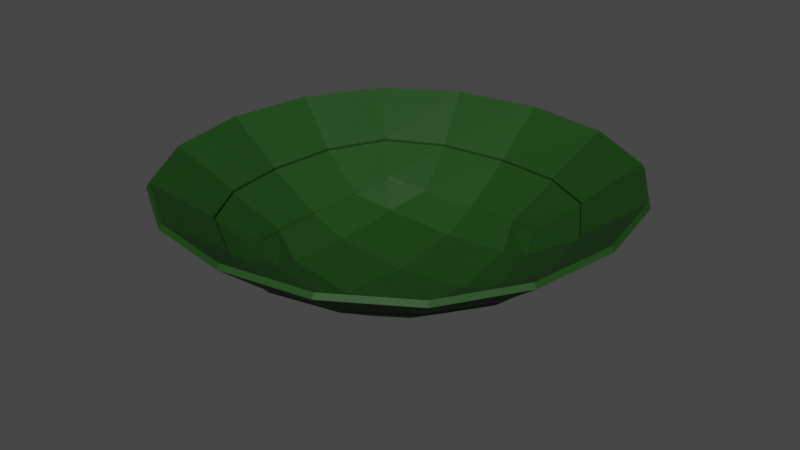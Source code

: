 # Source: Gold_Pan.blend  (saved by Blender 3.0.42; exported with 4.5.12 LTS)
import bpy
from mathutils import Matrix  # noqa: F401  (used for matrix-valued properties, if any)

bpy.ops.wm.read_factory_settings(use_empty=True)
scene = bpy.context.scene
scene.name = 'Scene'

# ---- collections
col_collection = bpy.data.collections.new('Collection'); scene.collection.children.link(col_collection)

# ---- materials (node trees are filled in below, after node groups)
mat_green_plastic = bpy.data.materials.new('Green plastic')
mat_green_plastic.alpha_threshold = 0.0
mat_green_plastic.use_transparent_shadow = False
mat_green_plastic.line_color = (0.0, 0.0, 0.0, 1.0)

# ---- material node trees
mat_green_plastic.use_nodes = True; mat_green_plastic.node_tree.nodes.clear()
_N = mat_green_plastic.node_tree.nodes; _L = mat_green_plastic.node_tree.links
n0 = _N.new('ShaderNodeOutputMaterial'); n0.name = 'Material Output'; n0.location = (300, 300)
n1 = _N.new('ShaderNodeBsdfPrincipled'); n1.name = 'Principled BSDF'; n1.location = (10, 300)
n1.distribution = 'GGX'
n1.subsurface_method = 'RANDOM_WALK_SKIN'
n1.inputs[0].default_value = (0.006394, 0.05222, 0.001887, 1.0)
n1.inputs[2].default_value = 0.6682
n1.inputs[3].default_value = 1.45
n1.inputs[27].default_value = (0.0, 0.0, 0.0, 1.0)
n1.inputs[28].default_value = 1.0
_L.new(n1.outputs[0], n0.inputs[0])
n0.is_active_output = True

# ---- world
world_world = bpy.data.worlds.new('World'); scene.world = world_world
world_world.use_nodes = True; world_world.node_tree.nodes.clear()
_N = world_world.node_tree.nodes; _L = world_world.node_tree.links
n0 = _N.new('ShaderNodeOutputWorld'); n0.name = 'World Output'; n0.location = (300, 300)
n1 = _N.new('ShaderNodeBackground'); n1.name = 'Background'; n1.location = (10, 300)
n1.inputs[0].default_value = (0.05088, 0.05088, 0.05088, 1.0)
_L.new(n1.outputs[0], n0.inputs[0])
n0.is_active_output = True
world_world.color = (0.05088, 0.05088, 0.05088)
world_world.use_sun_shadow = False
world_world.sun_shadow_jitter_overblur = 0.0

# ---- meshes
me_cube = bpy.data.meshes.new('Cube')
me_cube.from_pydata([(0.5376, 0.536, 0.3379), (-0.5403, -0.542, 0.3379), (0.5376, -0.542, 0.3379), (-0.5403, 0.536, 0.3379), (0.2932, -0.6943, 0.3379), (-0.001335, -0.7453, 0.3379), (-0.2959, -0.6943, 0.3379), (-0.6926, -0.2976, 0.3379), (-0.7436, -0.003005, 0.3379), (-0.6926, 0.2916, 0.3379), (-0.2403, 0.236, 0.04685), (-0.001335, 0.2488, 0.02425), (0.2377, 0.236, 0.04685), (-0.2532, -0.003005, 0.02425), (-0.001335, -0.003005, -0.0004258), (0.2505, -0.003005, 0.02425), (-0.2403, -0.242, 0.04685), (-0.001335, -0.2548, 0.02425), (0.2377, -0.242, 0.04685), (0.6899, 0.2916, 0.3379), (0.7409, -0.003005, 0.3379), (0.6899, -0.2976, 0.3379), (-0.2959, 0.6883, 0.3379), (-0.001335, 0.7393, 0.3379), (0.2932, 0.6883, 0.3379), (0.3117, 0.31, 0.118), (0.3182, 0.3165, 0.1247), (0.3117, -0.316, 0.118), (0.3182, -0.3225, 0.1247), (-0.3209, 0.3165, 0.1247), (-0.3144, 0.31, 0.118), (-0.3144, -0.316, 0.118), (-0.3209, -0.3225, 0.1247), (-0.3593, 0.1856, 0.09072), (-0.3682, 0.1856, 0.09612), (-0.3825, -0.003005, 0.07661), (-0.3915, -0.003005, 0.08201), (-0.3593, -0.1916, 0.09072), (-0.3682, -0.1916, 0.09612), (0.1873, 0.3549, 0.09072), (0.1873, 0.3638, 0.09612), (-0.001335, 0.3782, 0.07661), (-0.001335, 0.3871, 0.08201), (-0.19, 0.3549, 0.09072), (-0.19, 0.3638, 0.09612), (-0.19, -0.3609, 0.09072), (-0.19, -0.3698, 0.09612), (-0.001335, -0.3842, 0.07661), (-0.001335, -0.3931, 0.08201), (0.1873, -0.3609, 0.09072), (0.1873, -0.3698, 0.09612), (0.3566, -0.1916, 0.09072), (0.3655, -0.1916, 0.09612), (0.3799, -0.003005, 0.07661), (0.3888, -0.003005, 0.08201), (0.3566, 0.1856, 0.09072), (0.3655, 0.1856, 0.09612), (0.4141, 0.4124, 0.2059), (0.418, 0.4163, 0.2155), (-0.4206, -0.4223, 0.2155), (-0.4168, -0.4184, 0.2059), (0.4141, -0.4184, 0.2059), (0.418, -0.4223, 0.2155), (-0.4206, 0.4163, 0.2155), (-0.4168, 0.4124, 0.2059), (0.2289, -0.5306, 0.1978), (0.2299, -0.5366, 0.2072), (-0.001335, -0.5752, 0.1999), (-0.001335, -0.5691, 0.1905), (-0.2326, -0.5366, 0.2072), (-0.2316, -0.5306, 0.1978), (-0.5289, -0.2332, 0.1978), (-0.5349, -0.2343, 0.2072), (-0.5735, -0.003005, 0.1999), (-0.5674, -0.003005, 0.1905), (-0.5349, 0.2282, 0.2072), (-0.5289, 0.2272, 0.1978), (0.5263, 0.2272, 0.1978), (0.5322, 0.2282, 0.2072), (0.5709, -0.003005, 0.1999), (0.5647, -0.003005, 0.1905), (0.5322, -0.2343, 0.2072), (0.5263, -0.2332, 0.1978), (-0.2316, 0.5246, 0.1978), (-0.2326, 0.5306, 0.2072), (-0.001335, 0.5692, 0.1999), (-0.001335, 0.5631, 0.1905), (0.2299, 0.5306, 0.2072), (0.2289, 0.5246, 0.1978), (0.531, 0.5293, 0.3542), (-0.5337, -0.5353, 0.3542), (0.531, -0.5353, 0.3542), (-0.5337, 0.5293, 0.3542), (0.2896, -0.6854, 0.354), (-0.001335, -0.7355, 0.3539), (-0.2923, -0.6854, 0.354), (-0.6837, -0.294, 0.354), (-0.7338, -0.003005, 0.3539), (-0.6837, 0.288, 0.354), (-0.235, 0.2307, 0.0654), (-0.001335, 0.2439, 0.04364), (0.2324, 0.2307, 0.0654), (-0.2483, -0.003005, 0.04364), (-0.001335, -0.003005, 0.01957), (0.2456, -0.003005, 0.04364), (-0.235, -0.2367, 0.0654), (-0.001335, -0.2499, 0.04364), (0.2324, -0.2367, 0.0654), (0.681, 0.288, 0.354), (0.7311, -0.003005, 0.3539), (0.681, -0.294, 0.354), (-0.2923, 0.6794, 0.354), (-0.001335, 0.7294, 0.3539), (0.2896, 0.6794, 0.354), (0.3035, 0.3018, 0.1342), (0.3065, 0.3048, 0.1445), (0.3035, -0.3078, 0.1342), (0.3065, -0.3108, 0.1445), (-0.3092, 0.3048, 0.1445), (-0.3061, 0.3018, 0.1342), (-0.3061, -0.3078, 0.1342), (-0.3092, -0.3108, 0.1445), (-0.3503, 0.181, 0.108), (-0.3539, 0.1789, 0.1164), (-0.3735, -0.003005, 0.09443), (-0.3764, -0.003005, 0.1027), (-0.3503, -0.1871, 0.108), (-0.3539, -0.1849, 0.1164), (0.1827, 0.3459, 0.108), (0.1806, 0.3496, 0.1164), (-0.001335, 0.3691, 0.09443), (-0.001335, 0.3721, 0.1027), (-0.1854, 0.3459, 0.108), (-0.1832, 0.3496, 0.1164), (-0.1854, -0.352, 0.108), (-0.1832, -0.3556, 0.1164), (-0.001335, -0.3751, 0.09443), (-0.001335, -0.3781, 0.1027), (0.1827, -0.352, 0.108), (0.1806, -0.3556, 0.1164), (0.3476, -0.1871, 0.108), (0.3513, -0.1849, 0.1164), (0.3708, -0.003005, 0.09443), (0.3737, -0.003005, 0.1027), (0.3476, 0.181, 0.108), (0.3513, 0.1789, 0.1164), (0.4037, 0.402, 0.2194), (0.4017, 0.4001, 0.2301), (-0.4044, -0.4061, 0.2301), (-0.4063, -0.408, 0.2194), (0.4037, -0.408, 0.2194), (0.4017, -0.4061, 0.2301), (-0.4044, 0.4001, 0.2301), (-0.4063, 0.402, 0.2194), (0.2233, -0.5173, 0.2116), (0.2213, -0.5154, 0.2217), (-0.001335, -0.5525, 0.2145), (-0.001335, -0.555, 0.2047), (-0.2239, -0.5154, 0.2217), (-0.226, -0.5173, 0.2116), (-0.5157, -0.2276, 0.2116), (-0.5138, -0.2256, 0.2217), (-0.5508, -0.003005, 0.2145), (-0.5533, -0.003005, 0.2047), (-0.5138, 0.2196, 0.2217), (-0.5157, 0.2216, 0.2116), (0.513, 0.2216, 0.2116), (0.5111, 0.2196, 0.2217), (0.5481, -0.003005, 0.2145), (0.5507, -0.003005, 0.2047), (0.5111, -0.2256, 0.2217), (0.513, -0.2276, 0.2116), (-0.226, 0.5113, 0.2116), (-0.2239, 0.5094, 0.2217), (-0.001335, 0.5465, 0.2145), (-0.001335, 0.549, 0.2047), (0.2213, 0.5094, 0.2217), (0.2233, 0.5113, 0.2116)], [], [(50, 65, 68, 48), (48, 68, 70, 46), (18, 51, 27, 49), (28, 61, 65, 50), (32, 60, 71, 38), (33, 10, 13, 35), (17, 18, 49, 47), (84, 22, 23, 85), (38, 71, 74, 36), (36, 74, 76, 34), (81, 21, 2, 62), (69, 6, 1, 59), (29, 64, 83, 44), (37, 16, 45, 31), (35, 13, 16, 37), (10, 11, 14, 13), (11, 12, 15, 14), (13, 14, 17, 16), (14, 15, 18, 17), (34, 76, 64, 29), (16, 17, 47, 45), (85, 23, 24, 87), (62, 2, 4, 66), (79, 20, 21, 81), (30, 43, 10, 33), (67, 5, 6, 69), (72, 7, 8, 73), (46, 70, 60, 32), (73, 8, 9, 75), (78, 19, 20, 79), (56, 77, 80, 54), (54, 80, 82, 52), (39, 25, 55, 12), (26, 57, 77, 56), (52, 82, 61, 28), (63, 3, 22, 84), (15, 53, 51, 18), (12, 55, 53, 15), (44, 83, 86, 42), (42, 86, 88, 40), (66, 4, 5, 67), (75, 9, 3, 63), (40, 88, 57, 26), (59, 1, 7, 72), (41, 39, 12, 11), (43, 41, 11, 10), (30, 33, 34, 29), (33, 35, 36, 34), (35, 37, 38, 36), (37, 31, 32, 38), (25, 39, 40, 26), (39, 41, 42, 40), (41, 43, 44, 42), (43, 30, 29, 44), (31, 45, 46, 32), (45, 47, 48, 46), (47, 49, 50, 48), (49, 27, 28, 50), (27, 51, 52, 28), (51, 53, 54, 52), (53, 55, 56, 54), (55, 25, 26, 56), (58, 0, 19, 78), (66, 67, 68, 65), (67, 69, 70, 68), (62, 66, 65, 61), (60, 70, 69, 59), (72, 73, 74, 71), (73, 75, 76, 74), (59, 72, 71, 60), (64, 76, 75, 63), (78, 79, 80, 77), (79, 81, 82, 80), (58, 78, 77, 57), (61, 82, 81, 62), (84, 85, 86, 83), (85, 87, 88, 86), (63, 84, 83, 64), (57, 88, 87, 58), (87, 24, 0, 58), (139, 137, 157, 154), (137, 135, 159, 157), (107, 138, 116, 140), (117, 139, 154, 150), (121, 127, 160, 149), (122, 124, 102, 99), (106, 136, 138, 107), (173, 174, 112, 111), (127, 125, 163, 160), (125, 123, 165, 163), (170, 151, 91, 110), (158, 148, 90, 95), (118, 133, 172, 153), (126, 120, 134, 105), (124, 126, 105, 102), (99, 102, 103, 100), (100, 103, 104, 101), (102, 105, 106, 103), (103, 106, 107, 104), (123, 118, 153, 165), (105, 134, 136, 106), (174, 176, 113, 112), (151, 155, 93, 91), (168, 170, 110, 109), (119, 122, 99, 132), (156, 158, 95, 94), (161, 162, 97, 96), (135, 121, 149, 159), (162, 164, 98, 97), (167, 168, 109, 108), (145, 143, 169, 166), (143, 141, 171, 169), (128, 101, 144, 114), (115, 145, 166, 146), (141, 117, 150, 171), (152, 173, 111, 92), (104, 107, 140, 142), (101, 104, 142, 144), (133, 131, 175, 172), (131, 129, 177, 175), (155, 156, 94, 93), (164, 152, 92, 98), (129, 115, 146, 177), (148, 161, 96, 90), (130, 100, 101, 128), (132, 99, 100, 130), (119, 118, 123, 122), (122, 123, 125, 124), (124, 125, 127, 126), (126, 127, 121, 120), (114, 115, 129, 128), (128, 129, 131, 130), (130, 131, 133, 132), (132, 133, 118, 119), (120, 121, 135, 134), (134, 135, 137, 136), (136, 137, 139, 138), (138, 139, 117, 116), (116, 117, 141, 140), (140, 141, 143, 142), (142, 143, 145, 144), (144, 145, 115, 114), (147, 167, 108, 89), (155, 154, 157, 156), (156, 157, 159, 158), (151, 150, 154, 155), (149, 148, 158, 159), (161, 160, 163, 162), (162, 163, 165, 164), (148, 149, 160, 161), (153, 152, 164, 165), (167, 166, 169, 168), (168, 169, 171, 170), (147, 146, 166, 167), (150, 151, 170, 171), (173, 172, 175, 174), (174, 175, 177, 176), (152, 153, 172, 173), (146, 147, 176, 177), (176, 147, 89, 113), (5, 4, 93, 94), (6, 5, 94, 95), (4, 2, 91, 93), (1, 6, 95, 90), (8, 7, 96, 97), (9, 8, 97, 98), (7, 1, 90, 96), (3, 9, 98, 92), (20, 19, 108, 109), (21, 20, 109, 110), (19, 0, 89, 108), (2, 21, 110, 91), (23, 22, 111, 112), (24, 23, 112, 113), (22, 3, 92, 111), (0, 24, 113, 89)])
_uv = me_cube.uv_layers.new(name='UVMap')
_uv.uv.foreach_set('vector', [0.3771, 0.8125, 0.435, 0.8125, 0.4352, 0.875, 0.377, 0.875, 0.377, 0.875, 0.4352, 0.875, 0.435, 0.9375, 0.3771, 0.9375, 0.3125, 0.6875, 0.3729, 0.6875, 0.3722, 0.7472, 0.3125, 0.7479, 0.3781, 0.75, 0.4342, 0.75, 0.435, 0.8125, 0.3771, 0.8125, 0.3781, 0.0, 0.4342, 0.0, 0.435, 0.0625, 0.3771, 0.0625, 0.1271, 0.5625, 0.1875, 0.5625, 0.1875, 0.625, 0.127, 0.625, 0.25, 0.6875, 0.3125, 0.6875, 0.3125, 0.7479, 0.25, 0.748, 0.4398, 0.3125, 0.5, 0.3125, 0.5, 0.375, 0.4397, 0.375, 0.3771, 0.0625, 0.435, 0.0625, 0.4352, 0.125, 0.377, 0.125, 0.377, 0.125, 0.4352, 0.125, 0.435, 0.1875, 0.3771, 0.1875, 0.4398, 0.6875, 0.5, 0.6875, 0.5, 0.75, 0.44, 0.75, 0.4398, 0.9375, 0.5, 0.9375, 0.5, 1.0, 0.44, 1.0, 0.3781, 0.25, 0.4342, 0.25, 0.435, 0.3125, 0.3771, 0.3125, 0.1271, 0.6875, 0.1875, 0.6875, 0.1875, 0.7479, 0.1278, 0.7472, 0.127, 0.625, 0.1875, 0.625, 0.1875, 0.6875, 0.1271, 0.6875, 0.1875, 0.5625, 0.25, 0.5625, 0.25, 0.625, 0.1875, 0.625, 0.25, 0.5625, 0.3125, 0.5625, 0.3125, 0.625, 0.25, 0.625, 0.1875, 0.625, 0.25, 0.625, 0.25, 0.6875, 0.1875, 0.6875, 0.25, 0.625, 0.3125, 0.625, 0.3125, 0.6875, 0.25, 0.6875, 0.3771, 0.1875, 0.435, 0.1875, 0.4342, 0.25, 0.3781, 0.25, 0.1875, 0.6875, 0.25, 0.6875, 0.25, 0.748, 0.1875, 0.7479, 0.4397, 0.375, 0.5, 0.375, 0.5, 0.4375, 0.4398, 0.4375, 0.44, 0.75, 0.5, 0.75, 0.5, 0.8125, 0.4398, 0.8125, 0.4397, 0.625, 0.5, 0.625, 0.5, 0.6875, 0.4398, 0.6875, 0.1278, 0.5028, 0.1875, 0.5021, 0.1875, 0.5625, 0.1271, 0.5625, 0.4397, 0.875, 0.5, 0.875, 0.5, 0.9375, 0.4398, 0.9375, 0.4398, 0.0625, 0.5, 0.0625, 0.5, 0.125, 0.4397, 0.125, 0.3771, 0.9375, 0.435, 0.9375, 0.4342, 1.0, 0.3781, 1.0, 0.4397, 0.125, 0.5, 0.125, 0.5, 0.1875, 0.4398, 0.1875, 0.4398, 0.5625, 0.5, 0.5625, 0.5, 0.625, 0.4397, 0.625, 0.3771, 0.5625, 0.435, 0.5625, 0.4352, 0.625, 0.377, 0.625, 0.377, 0.625, 0.4352, 0.625, 0.435, 0.6875, 0.3771, 0.6875, 0.3125, 0.5021, 0.3722, 0.5028, 0.3729, 0.5625, 0.3125, 0.5625, 0.3781, 0.5, 0.4342, 0.5, 0.435, 0.5625, 0.3771, 0.5625, 0.3771, 0.6875, 0.435, 0.6875, 0.4342, 0.75, 0.3781, 0.75, 0.44, 0.25, 0.5, 0.25, 0.5, 0.3125, 0.4398, 0.3125, 0.3125, 0.625, 0.373, 0.625, 0.3729, 0.6875, 0.3125, 0.6875, 0.3125, 0.5625, 0.3729, 0.5625, 0.373, 0.625, 0.3125, 0.625, 0.3771, 0.3125, 0.435, 0.3125, 0.4352, 0.375, 0.377, 0.375, 0.377, 0.375, 0.4352, 0.375, 0.435, 0.4375, 0.3771, 0.4375, 0.4398, 0.8125, 0.5, 0.8125, 0.5, 0.875, 0.4397, 0.875, 0.4398, 0.1875, 0.5, 0.1875, 0.5, 0.25, 0.44, 0.25, 0.3771, 0.4375, 0.435, 0.4375, 0.4342, 0.5, 0.3781, 0.5, 0.44, 0.0, 0.5, 0.0, 0.5, 0.0625, 0.4398, 0.0625, 0.25, 0.502, 0.3125, 0.5021, 0.3125, 0.5625, 0.25, 0.5625, 0.1875, 0.5021, 0.25, 0.502, 0.25, 0.5625, 0.1875, 0.5625, 0.1278, 0.5028, 0.1271, 0.5625, 0.125, 0.562, 0.125, 0.5, 0.1271, 0.5625, 0.127, 0.625, 0.125, 0.6249, 0.125, 0.5625, 0.127, 0.625, 0.1271, 0.6875, 0.125, 0.6875, 0.125, 0.6251, 0.1271, 0.6875, 0.1278, 0.7472, 0.125, 0.75, 0.125, 0.688, 0.3722, 0.5028, 0.3125, 0.5021, 0.313, 0.5, 0.375, 0.5, 0.3125, 0.5021, 0.25, 0.502, 0.2501, 0.5, 0.3125, 0.5, 0.25, 0.502, 0.1875, 0.5021, 0.1875, 0.5, 0.2499, 0.5, 0.1875, 0.5021, 0.1278, 0.5028, 0.125, 0.5, 0.187, 0.5, 0.1278, 0.7472, 0.1875, 0.7479, 0.187, 0.75, 0.125, 0.75, 0.1875, 0.7479, 0.25, 0.748, 0.2499, 0.75, 0.1875, 0.75, 0.25, 0.748, 0.3125, 0.7479, 0.3125, 0.75, 0.2501, 0.75, 0.3125, 0.7479, 0.3722, 0.7472, 0.375, 0.75, 0.313, 0.75, 0.3722, 0.7472, 0.3729, 0.6875, 0.3771, 0.6875, 0.3781, 0.75, 0.3729, 0.6875, 0.373, 0.625, 0.377, 0.625, 0.3771, 0.6875, 0.373, 0.625, 0.3729, 0.5625, 0.3771, 0.5625, 0.377, 0.625, 0.3729, 0.5625, 0.3722, 0.5028, 0.3781, 0.5, 0.3771, 0.5625, 0.44, 0.5, 0.5, 0.5, 0.5, 0.5625, 0.4398, 0.5625, 0.4398, 0.8125, 0.4397, 0.875, 0.4352, 0.875, 0.435, 0.8125, 0.4397, 0.875, 0.4398, 0.9375, 0.435, 0.9375, 0.4352, 0.875, 0.44, 0.75, 0.4398, 0.8125, 0.435, 0.8125, 0.4342, 0.75, 0.4342, 1.0, 0.435, 0.9375, 0.4398, 0.9375, 0.44, 1.0, 0.4398, 0.0625, 0.4397, 0.125, 0.4352, 0.125, 0.435, 0.0625, 0.4397, 0.125, 0.4398, 0.1875, 0.435, 0.1875, 0.4352, 0.125, 0.44, 0.0, 0.4398, 0.0625, 0.435, 0.0625, 0.4342, 0.0, 0.4342, 0.25, 0.435, 0.1875, 0.4398, 0.1875, 0.44, 0.25, 0.4398, 0.5625, 0.4397, 0.625, 0.4352, 0.625, 0.435, 0.5625, 0.4397, 0.625, 0.4398, 0.6875, 0.435, 0.6875, 0.4352, 0.625, 0.44, 0.5, 0.4398, 0.5625, 0.435, 0.5625, 0.4342, 0.5, 0.4342, 0.75, 0.435, 0.6875, 0.4398, 0.6875, 0.44, 0.75, 0.4398, 0.3125, 0.4397, 0.375, 0.4352, 0.375, 0.435, 0.3125, 0.4397, 0.375, 0.4398, 0.4375, 0.435, 0.4375, 0.4352, 0.375, 0.44, 0.25, 0.4398, 0.3125, 0.435, 0.3125, 0.4342, 0.25, 0.4342, 0.5, 0.435, 0.4375, 0.4398, 0.4375, 0.44, 0.5, 0.4398, 0.4375, 0.5, 0.4375, 0.5, 0.5, 0.44, 0.5, 0.3771, 0.8125, 0.377, 0.875, 0.4352, 0.875, 0.435, 0.8125, 0.377, 0.875, 0.3771, 0.9375, 0.435, 0.9375, 0.4352, 0.875, 0.3125, 0.6875, 0.3125, 0.7479, 0.3722, 0.7472, 0.3729, 0.6875, 0.3781, 0.75, 0.3771, 0.8125, 0.435, 0.8125, 0.4342, 0.75, 0.3781, 0.0, 0.3771, 0.0625, 0.435, 0.0625, 0.4342, 0.0, 0.1271, 0.5625, 0.127, 0.625, 0.1875, 0.625, 0.1875, 0.5625, 0.25, 0.6875, 0.25, 0.748, 0.3125, 0.7479, 0.3125, 0.6875, 0.4398, 0.3125, 0.4397, 0.375, 0.5, 0.375, 0.5, 0.3125, 0.3771, 0.0625, 0.377, 0.125, 0.4352, 0.125, 0.435, 0.0625, 0.377, 0.125, 0.3771, 0.1875, 0.435, 0.1875, 0.4352, 0.125, 0.4398, 0.6875, 0.44, 0.75, 0.5, 0.75, 0.5, 0.6875, 0.4398, 0.9375, 0.44, 1.0, 0.5, 1.0, 0.5, 0.9375, 0.3781, 0.25, 0.3771, 0.3125, 0.435, 0.3125, 0.4342, 0.25, 0.1271, 0.6875, 0.1278, 0.7472, 0.1875, 0.7479, 0.1875, 0.6875, 0.127, 0.625, 0.1271, 0.6875, 0.1875, 0.6875, 0.1875, 0.625, 0.1875, 0.5625, 0.1875, 0.625, 0.25, 0.625, 0.25, 0.5625, 0.25, 0.5625, 0.25, 0.625, 0.3125, 0.625, 0.3125, 0.5625, 0.1875, 0.625, 0.1875, 0.6875, 0.25, 0.6875, 0.25, 0.625, 0.25, 0.625, 0.25, 0.6875, 0.3125, 0.6875, 0.3125, 0.625, 0.3771, 0.1875, 0.3781, 0.25, 0.4342, 0.25, 0.435, 0.1875, 0.1875, 0.6875, 0.1875, 0.7479, 0.25, 0.748, 0.25, 0.6875, 0.4397, 0.375, 0.4398, 0.4375, 0.5, 0.4375, 0.5, 0.375, 0.44, 0.75, 0.4398, 0.8125, 0.5, 0.8125, 0.5, 0.75, 0.4397, 0.625, 0.4398, 0.6875, 0.5, 0.6875, 0.5, 0.625, 0.1278, 0.5028, 0.1271, 0.5625, 0.1875, 0.5625, 0.1875, 0.5021, 0.4397, 0.875, 0.4398, 0.9375, 0.5, 0.9375, 0.5, 0.875, 0.4398, 0.0625, 0.4397, 0.125, 0.5, 0.125, 0.5, 0.0625, 0.3771, 0.9375, 0.3781, 1.0, 0.4342, 1.0, 0.435, 0.9375, 0.4397, 0.125, 0.4398, 0.1875, 0.5, 0.1875, 0.5, 0.125, 0.4398, 0.5625, 0.4397, 0.625, 0.5, 0.625, 0.5, 0.5625, 0.3771, 0.5625, 0.377, 0.625, 0.4352, 0.625, 0.435, 0.5625, 0.377, 0.625, 0.3771, 0.6875, 0.435, 0.6875, 0.4352, 0.625, 0.3125, 0.5021, 0.3125, 0.5625, 0.3729, 0.5625, 0.3722, 0.5028, 0.3781, 0.5, 0.3771, 0.5625, 0.435, 0.5625, 0.4342, 0.5, 0.3771, 0.6875, 0.3781, 0.75, 0.4342, 0.75, 0.435, 0.6875, 0.44, 0.25, 0.4398, 0.3125, 0.5, 0.3125, 0.5, 0.25, 0.3125, 0.625, 0.3125, 0.6875, 0.3729, 0.6875, 0.373, 0.625, 0.3125, 0.5625, 0.3125, 0.625, 0.373, 0.625, 0.3729, 0.5625, 0.3771, 0.3125, 0.377, 0.375, 0.4352, 0.375, 0.435, 0.3125, 0.377, 0.375, 0.3771, 0.4375, 0.435, 0.4375, 0.4352, 0.375, 0.4398, 0.8125, 0.4397, 0.875, 0.5, 0.875, 0.5, 0.8125, 0.4398, 0.1875, 0.44, 0.25, 0.5, 0.25, 0.5, 0.1875, 0.3771, 0.4375, 0.3781, 0.5, 0.4342, 0.5, 0.435, 0.4375, 0.44, 0.0, 0.4398, 0.0625, 0.5, 0.0625, 0.5, 0.0, 0.25, 0.502, 0.25, 0.5625, 0.3125, 0.5625, 0.3125, 0.5021, 0.1875, 0.5021, 0.1875, 0.5625, 0.25, 0.5625, 0.25, 0.502, 0.1278, 0.5028, 0.125, 0.5, 0.125, 0.562, 0.1271, 0.5625, 0.1271, 0.5625, 0.125, 0.5625, 0.125, 0.6249, 0.127, 0.625, 0.127, 0.625, 0.125, 0.6251, 0.125, 0.6875, 0.1271, 0.6875, 0.1271, 0.6875, 0.125, 0.688, 0.125, 0.75, 0.1278, 0.7472, 0.3722, 0.5028, 0.375, 0.5, 0.313, 0.5, 0.3125, 0.5021, 0.3125, 0.5021, 0.3125, 0.5, 0.2501, 0.5, 0.25, 0.502, 0.25, 0.502, 0.2499, 0.5, 0.1875, 0.5, 0.1875, 0.5021, 0.1875, 0.5021, 0.187, 0.5, 0.125, 0.5, 0.1278, 0.5028, 0.1278, 0.7472, 0.125, 0.75, 0.187, 0.75, 0.1875, 0.7479, 0.1875, 0.7479, 0.1875, 0.75, 0.2499, 0.75, 0.25, 0.748, 0.25, 0.748, 0.2501, 0.75, 0.3125, 0.75, 0.3125, 0.7479, 0.3125, 0.7479, 0.313, 0.75, 0.375, 0.75, 0.3722, 0.7472, 0.3722, 0.7472, 0.3781, 0.75, 0.3771, 0.6875, 0.3729, 0.6875, 0.3729, 0.6875, 0.3771, 0.6875, 0.377, 0.625, 0.373, 0.625, 0.373, 0.625, 0.377, 0.625, 0.3771, 0.5625, 0.3729, 0.5625, 0.3729, 0.5625, 0.3771, 0.5625, 0.3781, 0.5, 0.3722, 0.5028, 0.44, 0.5, 0.4398, 0.5625, 0.5, 0.5625, 0.5, 0.5, 0.4398, 0.8125, 0.435, 0.8125, 0.4352, 0.875, 0.4397, 0.875, 0.4397, 0.875, 0.4352, 0.875, 0.435, 0.9375, 0.4398, 0.9375, 0.44, 0.75, 0.4342, 0.75, 0.435, 0.8125, 0.4398, 0.8125, 0.4342, 1.0, 0.44, 1.0, 0.4398, 0.9375, 0.435, 0.9375, 0.4398, 0.0625, 0.435, 0.0625, 0.4352, 0.125, 0.4397, 0.125, 0.4397, 0.125, 0.4352, 0.125, 0.435, 0.1875, 0.4398, 0.1875, 0.44, 0.0, 0.4342, 0.0, 0.435, 0.0625, 0.4398, 0.0625, 0.4342, 0.25, 0.44, 0.25, 0.4398, 0.1875, 0.435, 0.1875, 0.4398, 0.5625, 0.435, 0.5625, 0.4352, 0.625, 0.4397, 0.625, 0.4397, 0.625, 0.4352, 0.625, 0.435, 0.6875, 0.4398, 0.6875, 0.44, 0.5, 0.4342, 0.5, 0.435, 0.5625, 0.4398, 0.5625, 0.4342, 0.75, 0.44, 0.75, 0.4398, 0.6875, 0.435, 0.6875, 0.4398, 0.3125, 0.435, 0.3125, 0.4352, 0.375, 0.4397, 0.375, 0.4397, 0.375, 0.4352, 0.375, 0.435, 0.4375, 0.4398, 0.4375, 0.44, 0.25, 0.4342, 0.25, 0.435, 0.3125, 0.4398, 0.3125, 0.4342, 0.5, 0.44, 0.5, 0.4398, 0.4375, 0.435, 0.4375, 0.4398, 0.4375, 0.44, 0.5, 0.5, 0.5, 0.5, 0.4375, 0.5, 0.875, 0.5, 0.8125, 0.5, 0.8125, 0.5, 0.875, 0.5, 0.9375, 0.5, 0.875, 0.5, 0.875, 0.5, 0.9375, 0.5, 0.8125, 0.5, 0.75, 0.5, 0.75, 0.5, 0.8125, 0.5, 1.0, 0.5, 0.9375, 0.5, 0.9375, 0.5, 1.0, 0.5, 0.125, 0.5, 0.0625, 0.5, 0.0625, 0.5, 0.125, 0.5, 0.1875, 0.5, 0.125, 0.5, 0.125, 0.5, 0.1875, 0.5, 0.0625, 0.5, 0.0, 0.5, 0.0, 0.5, 0.0625, 0.5, 0.25, 0.5, 0.1875, 0.5, 0.1875, 0.5, 0.25, 0.5, 0.625, 0.5, 0.5625, 0.5, 0.5625, 0.5, 0.625, 0.5, 0.6875, 0.5, 0.625, 0.5, 0.625, 0.5, 0.6875, 0.5, 0.5625, 0.5, 0.5, 0.5, 0.5, 0.5, 0.5625, 0.5, 0.75, 0.5, 0.6875, 0.5, 0.6875, 0.5, 0.75, 0.5, 0.375, 0.5, 0.3125, 0.5, 0.3125, 0.5, 0.375, 0.5, 0.4375, 0.5, 0.375, 0.5, 0.375, 0.5, 0.4375, 0.5, 0.3125, 0.5, 0.25, 0.5, 0.25, 0.5, 0.3125, 0.5, 0.5, 0.5, 0.4375, 0.5, 0.4375, 0.5, 0.5])
me_cube.materials.append(mat_green_plastic)
me_cube.use_remesh_preserve_volume = False
me_cube.use_remesh_preserve_attributes = False
me_cube.use_mirror_vertex_groups = False
me_cube.update()

# ---- objects
ob_cube = bpy.data.objects.new('Cube', me_cube)

# ---- transforms, parenting, visibility, modifiers, constraints
ob_cube.location = (0.0, 0.0, 0.0)
ob_cube.lock_rotations_4d = False
ob_cube.empty_display_type = 'ARROWS'
ob_cube.lineart.crease_threshold = 0.0

# ---- collection membership
col_collection.objects.link(ob_cube)

# ---- scene / render settings (as saved in the file)
scene.frame_start = 1; scene.frame_end = 250; scene.frame_set(1)
scene.render.engine = 'BLENDER_EEVEE_NEXT'
scene.cycles.sampling_pattern = 'TABULATED_SOBOL'
scene.cycles.use_light_tree = False
scene.view_settings.view_transform = 'Filmic'
bpy.context.view_layer.update()

# ---- added for rendering (the .blend has no active camera and no usable light): camera, sun
cam_auto = bpy.data.cameras.new('AutoCamera')
cam_auto.lens = 50.0
cam_auto.sensor_width = 36.0
cam_auto.clip_end = 1000.0
ob_auto_camera = bpy.data.objects.new('AutoCamera', cam_auto)
scene.collection.objects.link(ob_auto_camera)
ob_auto_camera.location = (1.96865, -2.36699, 1.75286)
ob_auto_camera.rotation_euler = (1.09748, -7.21219e-08, 0.694738)
scene.camera = ob_auto_camera
light_auto_sun = bpy.data.lights.new('AutoSun', 'SUN')
light_auto_sun.energy = 3.0
light_auto_sun.angle = 0.0523599
ob_auto_sun = bpy.data.objects.new('AutoSun', light_auto_sun)
scene.collection.objects.link(ob_auto_sun)
ob_auto_sun.rotation_euler = (0.872665, 0.174533, 0.523599)
bpy.context.view_layer.update()

